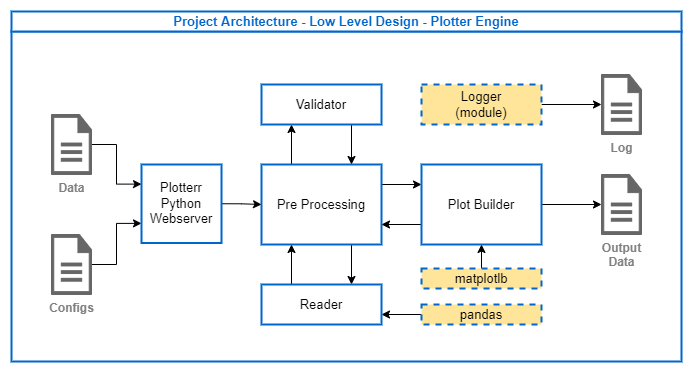

The diagram above was exported from draw.io. Its source (the exported page's mxGraphModel, read from the mxfile embedded in the PNG):
<mxGraphModel dx="1038" dy="649" grid="1" gridSize="10" guides="1" tooltips="1" connect="1" arrows="1" fold="1" page="1" pageScale="1" pageWidth="1169" pageHeight="827" math="0" shadow="0">
  <root>
    <mxCell id="0" />
    <mxCell id="1" parent="0" />
    <mxCell id="2" value="" style="rounded=0;whiteSpace=wrap;html=1;fontSize=13;fontColor=#0066CC;fontStyle=1;strokeWidth=2;strokeColor=#0066CC;fillColor=none;" vertex="1" parent="1">
      <mxGeometry x="90" y="140" width="670" height="330" as="geometry" />
    </mxCell>
    <mxCell id="3" value="Project Architecture - Low Level Design - Plotter Engine" style="rounded=0;whiteSpace=wrap;html=1;fontSize=13;fontColor=#0066CC;fontStyle=1;strokeWidth=2;strokeColor=#0066CC;" vertex="1" parent="1">
      <mxGeometry x="90" y="120" width="670" height="20" as="geometry" />
    </mxCell>
    <mxCell id="4" style="edgeStyle=orthogonalEdgeStyle;rounded=0;orthogonalLoop=1;jettySize=auto;html=1;entryX=0;entryY=0.25;entryDx=0;entryDy=0;" edge="1" source="5" target="28" parent="1">
      <mxGeometry relative="1" as="geometry" />
    </mxCell>
    <mxCell id="5" value="Data" style="sketch=0;pointerEvents=1;shadow=0;dashed=0;html=1;strokeColor=#666666;fillColor=#666666;labelPosition=center;verticalLabelPosition=bottom;verticalAlign=top;outlineConnect=0;align=center;shape=mxgraph.office.concepts.document;fontSize=12;fontColor=#808080;fontStyle=1;gradientColor=none;" vertex="1" parent="1">
      <mxGeometry x="130" y="223" width="40" height="60" as="geometry" />
    </mxCell>
    <mxCell id="6" style="edgeStyle=orthogonalEdgeStyle;rounded=0;orthogonalLoop=1;jettySize=auto;html=1;exitX=0.25;exitY=0;exitDx=0;exitDy=0;entryX=0.25;entryY=1;entryDx=0;entryDy=0;" edge="1" source="9" target="14" parent="1">
      <mxGeometry relative="1" as="geometry" />
    </mxCell>
    <mxCell id="7" style="edgeStyle=orthogonalEdgeStyle;rounded=0;orthogonalLoop=1;jettySize=auto;html=1;exitX=0.75;exitY=1;exitDx=0;exitDy=0;entryX=0.75;entryY=0;entryDx=0;entryDy=0;" edge="1" source="9" target="17" parent="1">
      <mxGeometry relative="1" as="geometry" />
    </mxCell>
    <mxCell id="8" style="edgeStyle=orthogonalEdgeStyle;rounded=0;orthogonalLoop=1;jettySize=auto;html=1;exitX=1;exitY=0.25;exitDx=0;exitDy=0;entryX=0;entryY=0.25;entryDx=0;entryDy=0;" edge="1" source="9" target="12" parent="1">
      <mxGeometry relative="1" as="geometry" />
    </mxCell>
    <mxCell id="9" value="Pre Processing" style="rounded=0;whiteSpace=wrap;html=1;fontStyle=0;strokeColor=#0066CC;fontSize=13;strokeWidth=2;" vertex="1" parent="1">
      <mxGeometry x="340" y="273" width="120" height="80" as="geometry" />
    </mxCell>
    <mxCell id="10" style="edgeStyle=orthogonalEdgeStyle;rounded=0;orthogonalLoop=1;jettySize=auto;html=1;exitX=1;exitY=0.5;exitDx=0;exitDy=0;" edge="1" source="12" target="25" parent="1">
      <mxGeometry relative="1" as="geometry" />
    </mxCell>
    <mxCell id="11" style="edgeStyle=orthogonalEdgeStyle;rounded=0;orthogonalLoop=1;jettySize=auto;html=1;exitX=0;exitY=0.75;exitDx=0;exitDy=0;entryX=1;entryY=0.75;entryDx=0;entryDy=0;" edge="1" source="12" target="9" parent="1">
      <mxGeometry relative="1" as="geometry" />
    </mxCell>
    <mxCell id="12" value="Plot Builder" style="rounded=0;whiteSpace=wrap;html=1;fontStyle=0;strokeColor=#0066CC;fontSize=13;strokeWidth=2;" vertex="1" parent="1">
      <mxGeometry x="500" y="273" width="120" height="80" as="geometry" />
    </mxCell>
    <mxCell id="13" style="edgeStyle=orthogonalEdgeStyle;rounded=0;orthogonalLoop=1;jettySize=auto;html=1;exitX=0.75;exitY=1;exitDx=0;exitDy=0;entryX=0.75;entryY=0;entryDx=0;entryDy=0;" edge="1" source="14" target="9" parent="1">
      <mxGeometry relative="1" as="geometry" />
    </mxCell>
    <mxCell id="14" value="Validator" style="rounded=0;whiteSpace=wrap;html=1;fontStyle=0;strokeColor=#0066CC;fontSize=13;strokeWidth=2;" vertex="1" parent="1">
      <mxGeometry x="340" y="193" width="120" height="40" as="geometry" />
    </mxCell>
    <mxCell id="15" style="edgeStyle=orthogonalEdgeStyle;rounded=0;orthogonalLoop=1;jettySize=auto;html=1;exitX=0.25;exitY=0;exitDx=0;exitDy=0;entryX=0.25;entryY=1;entryDx=0;entryDy=0;" edge="1" source="17" target="9" parent="1">
      <mxGeometry relative="1" as="geometry" />
    </mxCell>
    <mxCell id="16" style="edgeStyle=orthogonalEdgeStyle;rounded=0;orthogonalLoop=1;jettySize=auto;html=1;exitX=1;exitY=0.75;exitDx=0;exitDy=0;entryX=0;entryY=0.5;entryDx=0;entryDy=0;startArrow=classic;startFill=1;endArrow=none;endFill=0;" edge="1" source="17" target="26" parent="1">
      <mxGeometry relative="1" as="geometry" />
    </mxCell>
    <mxCell id="17" value="Reader" style="rounded=0;whiteSpace=wrap;html=1;fontStyle=0;strokeColor=#0066CC;fontSize=13;strokeWidth=2;" vertex="1" parent="1">
      <mxGeometry x="340" y="393" width="120" height="40" as="geometry" />
    </mxCell>
    <mxCell id="18" style="edgeStyle=orthogonalEdgeStyle;rounded=0;orthogonalLoop=1;jettySize=auto;html=1;exitX=1;exitY=0.5;exitDx=0;exitDy=0;" edge="1" source="19" target="24" parent="1">
      <mxGeometry relative="1" as="geometry" />
    </mxCell>
    <mxCell id="19" value="Logger&lt;br&gt;(module)" style="rounded=0;whiteSpace=wrap;html=1;fontStyle=0;strokeColor=#0066CC;fontSize=13;strokeWidth=2;dashed=1;fillColor=#FFE599;" vertex="1" parent="1">
      <mxGeometry x="500" y="193" width="120" height="40" as="geometry" />
    </mxCell>
    <mxCell id="20" style="edgeStyle=orthogonalEdgeStyle;rounded=0;orthogonalLoop=1;jettySize=auto;html=1;exitX=0.5;exitY=0;exitDx=0;exitDy=0;" edge="1" source="21" target="12" parent="1">
      <mxGeometry relative="1" as="geometry" />
    </mxCell>
    <mxCell id="21" value="matplotlb" style="rounded=0;whiteSpace=wrap;html=1;fontStyle=0;strokeColor=#0066CC;fontSize=13;strokeWidth=2;dashed=1;fillColor=#FFE599;" vertex="1" parent="1">
      <mxGeometry x="500" y="377" width="120" height="20" as="geometry" />
    </mxCell>
    <mxCell id="22" style="edgeStyle=orthogonalEdgeStyle;rounded=0;orthogonalLoop=1;jettySize=auto;html=1;entryX=0;entryY=0.75;entryDx=0;entryDy=0;" edge="1" source="23" target="28" parent="1">
      <mxGeometry relative="1" as="geometry" />
    </mxCell>
    <mxCell id="23" value="Configs" style="sketch=0;pointerEvents=1;shadow=0;dashed=0;html=1;strokeColor=#666666;fillColor=#666666;labelPosition=center;verticalLabelPosition=bottom;verticalAlign=top;outlineConnect=0;align=center;shape=mxgraph.office.concepts.document;fontSize=12;fontColor=#808080;fontStyle=1;gradientColor=none;" vertex="1" parent="1">
      <mxGeometry x="130" y="343" width="40" height="60" as="geometry" />
    </mxCell>
    <mxCell id="24" value="Log" style="sketch=0;pointerEvents=1;shadow=0;dashed=0;html=1;strokeColor=#666666;fillColor=#666666;labelPosition=center;verticalLabelPosition=bottom;verticalAlign=top;outlineConnect=0;align=center;shape=mxgraph.office.concepts.document;fontSize=12;fontColor=#808080;fontStyle=1;gradientColor=none;" vertex="1" parent="1">
      <mxGeometry x="680" y="183" width="40" height="60" as="geometry" />
    </mxCell>
    <mxCell id="25" value="Output&lt;br&gt;Data" style="sketch=0;pointerEvents=1;shadow=0;dashed=0;html=1;strokeColor=#666666;fillColor=#666666;labelPosition=center;verticalLabelPosition=bottom;verticalAlign=top;outlineConnect=0;align=center;shape=mxgraph.office.concepts.document;fontSize=12;fontColor=#808080;fontStyle=1;gradientColor=none;" vertex="1" parent="1">
      <mxGeometry x="680" y="283" width="40" height="60" as="geometry" />
    </mxCell>
    <mxCell id="26" value="pandas" style="rounded=0;whiteSpace=wrap;html=1;fontStyle=0;strokeColor=#0066CC;fontSize=13;strokeWidth=2;dashed=1;fillColor=#FFE599;" vertex="1" parent="1">
      <mxGeometry x="500" y="413" width="120" height="20" as="geometry" />
    </mxCell>
    <mxCell id="27" style="edgeStyle=orthogonalEdgeStyle;rounded=0;orthogonalLoop=1;jettySize=auto;html=1;exitX=1;exitY=0.5;exitDx=0;exitDy=0;entryX=0;entryY=0.5;entryDx=0;entryDy=0;" edge="1" source="28" target="9" parent="1">
      <mxGeometry relative="1" as="geometry" />
    </mxCell>
    <mxCell id="28" value="Plotterr&lt;br&gt;Python Webserver" style="rounded=0;whiteSpace=wrap;html=1;fontStyle=0;strokeColor=#0066CC;fontSize=13;strokeWidth=2;" vertex="1" parent="1">
      <mxGeometry x="220" y="273" width="80" height="78.5" as="geometry" />
    </mxCell>
  </root>
</mxGraphModel>